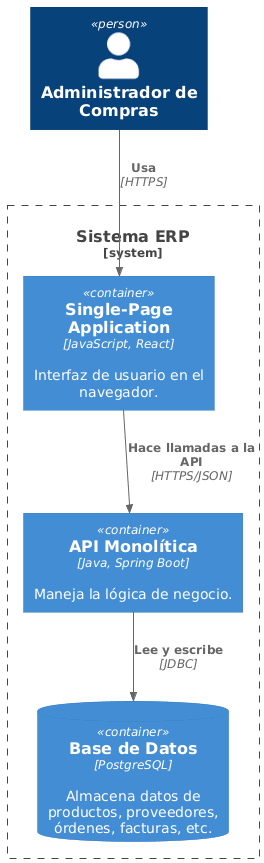

The diagram above was rendered by PlantUML. Its source (embedded in the PNG):
@startuml
!include https://raw.githubusercontent.com/plantuml-stdlib/C4-PlantUML/master/C4_Container.puml

Person(admin, "Administrador de Compras")

System_Boundary(erp, "Sistema ERP") {
    Container(spa, "Single-Page Application", "JavaScript, React", "Interfaz de usuario en el navegador.")
    Container(api, "API Monolítica", "Java, Spring Boot", "Maneja la lógica de negocio.")
    ContainerDb(db, "Base de Datos", "PostgreSQL", "Almacena datos de productos, proveedores, órdenes, facturas, etc.")
}

Rel(admin, spa, "Usa", "HTTPS")
Rel(spa, api, "Hace llamadas a la API", "HTTPS/JSON")
Rel(api, db, "Lee y escribe", "JDBC")
@enduml